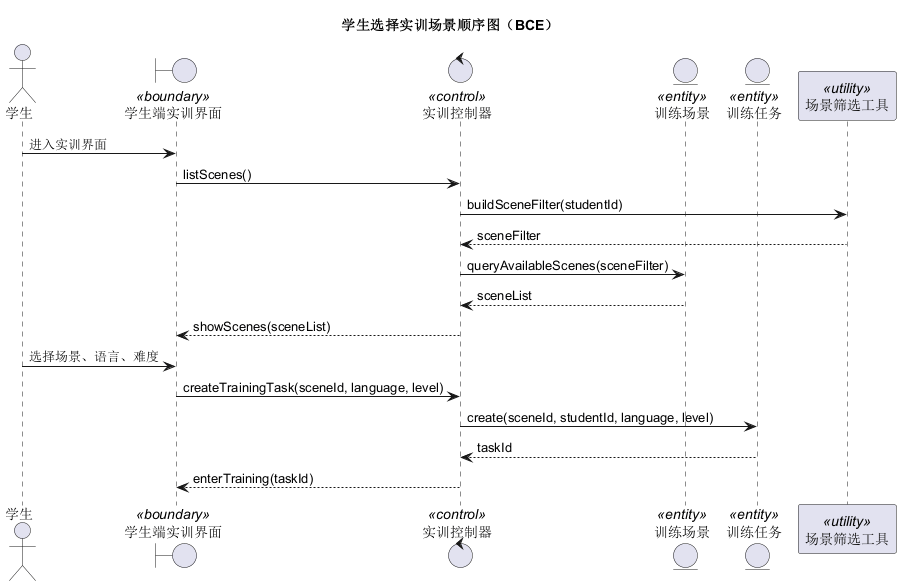

The diagram above was rendered by PlantUML. Its source (embedded in the PNG):
@startuml
title 学生选择实训场景顺序图（BCE）
actor 学生
boundary "学生端实训界面" as UI <<boundary>>
control "实训控制器" as TrainCtl <<control>>
entity "训练场景" as Scene <<entity>>
entity "训练任务" as Task <<entity>>
participant "场景筛选工具" as Filter <<utility>>

学生 -> UI : 进入实训界面
UI -> TrainCtl : listScenes()
TrainCtl -> Filter : buildSceneFilter(studentId)
Filter --> TrainCtl : sceneFilter
TrainCtl -> Scene : queryAvailableScenes(sceneFilter)
Scene --> TrainCtl : sceneList
TrainCtl --> UI : showScenes(sceneList)
学生 -> UI : 选择场景、语言、难度
UI -> TrainCtl : createTrainingTask(sceneId, language, level)
TrainCtl -> Task : create(sceneId, studentId, language, level)
Task --> TrainCtl : taskId
TrainCtl --> UI : enterTraining(taskId)
@enduml